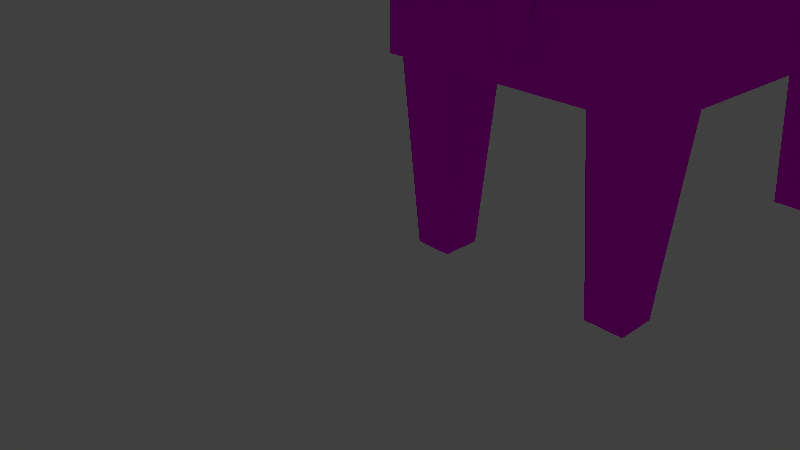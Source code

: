 # Source: mobs_cow.blend  (saved by Blender 2.79.0; exported with 4.5.12 LTS)
import bpy
from mathutils import Matrix  # noqa: F401  (used for matrix-valued properties, if any)

bpy.ops.wm.read_factory_settings(use_empty=True)
scene = bpy.context.scene
scene.name = 'Scene'

# ---- collections
col_collection_1 = bpy.data.collections.new('Collection 1'); scene.collection.children.link(col_collection_1)

# ---- images (referenced by path relative to the original .blend; pixels are not part of the script)
import os
ASSET_DIR = os.environ.get("B2B_ASSET_DIR", "")  # directory of the original .blend (textures are referenced by path, not embedded)
HERE = os.path.dirname(os.path.abspath(__file__))  # packed textures are extracted next to this script under _unpacked/

def load_image(name, relpath, width, height, colorspace="sRGB"):
    """Load a texture the original file referenced (path relative to the .blend, or extracted next to this script)."""
    p = next((c for c in (os.path.join(HERE, relpath), os.path.join(ASSET_DIR, relpath)) if relpath and os.path.exists(c)), "")
    if p:
        img = bpy.data.images.load(p, check_existing=True)
        img.name = name
    else:  # same state as the original file: an image datablock whose file is absent (Cycles renders it pink)
        img = bpy.data.images.new(name, width, height)
        img.source = "FILE"
        img.filepath = "//" + (relpath or name)
    img.colorspace_settings.name = colorspace
    return img
img_mobs_cow_png = load_image('mobs_cow.png', 'mobs_cow.png', 1024, 1024, 'sRGB')

# ---- materials (node trees are filled in below, after node groups)
mat_material_002 = bpy.data.materials.new('Material.002')
mat_material_002.alpha_threshold = 0.0
mat_material_002.roughness = 0.5

# ---- material node trees
mat_material_002.use_nodes = True; mat_material_002.node_tree.nodes.clear()
_N = mat_material_002.node_tree.nodes; _L = mat_material_002.node_tree.links
n0 = _N.new('ShaderNodeOutputMaterial'); n0.name = 'Material Output'; n0.location = (300, 300)
n1 = _N.new('ShaderNodeBsdfDiffuse'); n1.name = 'Diffuse BSDF'; n1.location = (10, 300)
n2 = _N.new('ShaderNodeTexImage'); n2.name = 'Image Texture'; n2.location = (-180, 300)
n2.width = 140
n2.image = img_mobs_cow_png
_L.new(n1.outputs[0], n0.inputs[0])
_L.new(n2.outputs[0], n1.inputs[0])
n0.is_active_output = True

# ---- world
world_world = bpy.data.worlds.new('World'); scene.world = world_world
world_world.color = (0.05088, 0.05088, 0.05088)
world_world.use_sun_shadow = False
world_world.sun_shadow_jitter_overblur = 0.0
world_world.cycles.sampling_method = 'MANUAL'

# ---- cameras
cam_camera = bpy.data.cameras.new('Camera')
cam_camera.clip_end = 100.0
cam_camera.lens = 35.0
cam_camera.sensor_width = 32.0
cam_camera.sensor_height = 18.0
cam_camera.ortho_scale = 7.314
cam_camera.dof.focus_distance = 0.0

# ---- lights
light_lamp = bpy.data.lights.new('Lamp', 'POINT')
light_lamp.transmission_factor = 0.0
light_lamp.cutoff_distance = 30.0
light_lamp.energy = 100.0
light_lamp.shadow_buffer_clip_start = 1.001
light_lamp.shadow_soft_size = 0.1
light_lamp.shadow_maximum_resolution = 0.006
light_lamp.use_absolute_resolution = True

# ---- meshes
me_id128 = bpy.data.meshes.new('ID128')
me_id128.from_pydata([(98.56, 318.1, 236.2), (97.65, 308.6, 206.1), (92.69, 390.2, 125.8), (41.87, 349.1, 141.6), (46.6, 390.2, 125.8), (92.69, 388.5, 121.4), (97.42, 349.1, 141.6), (97.42, 347.4, 137.2), (46.6, 388.5, 121.4), (41.87, 347.4, 137.2), (83.24, 4.874, 118.1), (82.44, 14.21, 138.4), (82.06, 9.762, 118.1), (85.42, 2.074, 139.4), (78.76, 3.726, 118.1), (77.44, 8.649, 118.1), (71.22, 11.41, 137.9), (76.06, 5.491, 171.1), (75.39, 9.293, 164.6), (75.03, 9.694, 170.7), (94.31, 318.1, 236.2), (98.56, 313.0, 236.2), (86.0, 322.5, 206.1), (97.65, 322.5, 206.1), (86.0, 308.6, 206.1), (94.31, 313.0, 236.2), (36.53, 330.9, 144.3), (36.53, 295.7, 151.1), (102.1, 330.9, 144.3), (102.1, 307.3, 211.8), (102.1, 295.7, 151.1), (36.53, 307.3, 211.8), (102.1, 342.5, 205.0), (98.1, 362.0, 183.5), (41.2, 344.9, 140.7), (36.53, 342.5, 205.0), (46.6, 404.2, 162.2), (92.69, 390.8, 127.3), (98.1, 344.9, 140.7), (41.2, 362.0, 183.5), (46.6, 390.8, 127.3), (92.69, 404.2, 162.2), (44.57, 325.4, 201.7), (96.21, 325.4, 201.7), (96.21, 224.6, 143.5), (96.21, 221.4, 197.7), (96.21, 328.7, 147.5), (44.57, 224.6, 143.5), (44.57, 328.7, 147.5), (44.57, 221.4, 197.7), (72.12, 11.36, 195.8), (76.25, 15.92, 195.8), (71.3, 14.69, 195.6), (77.07, 12.59, 196.0), (79.24, 10.74, 170.9), (80.27, 6.541, 171.2), (79.6, 10.34, 164.8), (80.63, 6.14, 165.1), (76.42, 5.09, 164.9), (74.21, -0.725, 138.9), (139.6, 15.08, 100.5), (-0.07547, 15.08, 100.5), (140.0, 136.5, 97.6), (138.6, 242.6, 100.4), (-0.1829, 242.6, 100.4), (-0.1829, 242.6, 204.6), (140.0, 136.5, 199.0), (0.352, 136.5, 97.6), (138.6, 242.6, 204.6), (0.352, 136.5, 199.0), (-0.07547, 15.08, 197.3), (139.6, 15.08, 197.3), (32.68, 238.6, 107.3), (7.751, 209.3, -0.007739), (2.613, 200.8, 107.3), (32.68, 200.8, 107.3), (2.613, 238.6, 107.3), (7.751, 230.1, -0.007739), (27.55, 209.3, -0.007739), (27.55, 230.1, -0.007739), (2.613, 57.51, 107.3), (2.613, 19.74, 107.3), (7.751, 28.22, -0.007739), (27.55, 49.04, -0.007739), (7.751, 49.04, -0.007739), (32.68, 57.51, 107.3), (27.55, 28.22, -0.007739), (32.68, 19.74, 107.3), (136.6, 200.8, 107.3), (106.5, 200.8, 107.3), (136.6, 238.6, 107.3), (106.5, 238.6, 107.3), (111.7, 209.3, -0.007739), (131.5, 209.3, -0.007739), (131.5, 230.1, -0.007739), (111.7, 230.1, -0.007739), (106.5, 19.74, 107.3), (131.5, 28.22, -0.007739), (136.6, 19.74, 107.3), (106.5, 57.51, 107.3), (131.5, 49.04, -0.007739), (111.7, 28.22, -0.007739), (111.7, 49.04, -0.007739), (136.6, 57.51, 107.3), (39.55, 301.5, 209.8), (37.19, 317.8, 190.5), (3.537, 307.8, 197.6), (6.538, 323.8, 196.9), (9.323, 324.1, 217.1), (6.322, 308.1, 217.7), (42.55, 317.5, 209.1), (34.19, 301.7, 191.2), (104.8, 301.7, 191.2), (99.45, 301.5, 209.8), (101.8, 317.8, 190.5), (132.5, 323.8, 196.9), (96.45, 317.5, 209.1), (132.7, 308.1, 217.7), (135.5, 307.8, 197.6), (129.7, 324.1, 217.1), (42.04, 322.4, 206.1), (42.04, 308.6, 206.1), (41.13, 318.1, 236.2), (45.39, 318.1, 236.2), (53.69, 322.4, 206.1), (53.69, 308.6, 206.1), (41.13, 313.0, 236.2), (45.39, 313.0, 236.2)], [], [(124, 120, 121, 125), (112, 118, 117, 113), (25, 21, 1, 24), (1, 23, 22, 24), (3, 4, 8, 9), (46, 44, 47, 48), (107, 108, 110, 105), (111, 105, 110, 104), (6, 2, 4, 3), (5, 2, 6, 7), (52, 51, 54, 19), (56, 54, 55, 57), (50, 53, 51, 52), (50, 52, 19, 17), (19, 54, 56, 18), (16, 15, 14, 59), (16, 11, 12, 15), (58, 18, 16, 59), (123, 127, 126, 122), (21, 0, 23, 1), (100, 97, 101, 102), (0, 21, 25, 20), (34, 38, 28, 26), (41, 33, 38, 37), (28, 30, 27, 26), (33, 41, 36, 39), (34, 26, 35), (36, 41, 37, 40), (38, 32, 28), (29, 32, 35, 31), (39, 34, 35), (31, 35, 26, 27), (29, 31, 27, 30), (36, 40, 34, 39), (33, 32, 38), (28, 32, 29, 30), (35, 32, 33, 39), (40, 37, 38, 34), (75, 72, 76, 74), (42, 48, 47, 49), (118, 115, 119, 117), (8, 5, 7, 9), (4, 2, 5, 8), (87, 85, 80, 81), (13, 59, 14, 10), (55, 53, 50, 17), (42, 43, 46, 48), (13, 57, 58, 59), (11, 56, 57, 13), (10, 12, 11, 13), (54, 51, 53, 55), (57, 55, 17, 58), (18, 56, 11, 16), (79, 78, 73, 77), (67, 62, 60, 61), (69, 67, 61, 70), (65, 64, 67, 69), (71, 70, 61, 60), (65, 68, 63, 64), (69, 66, 68, 65), (60, 62, 66, 71), (63, 68, 66, 62), (71, 66, 69, 70), (88, 90, 91, 89), (76, 77, 73, 74), (75, 74, 73, 78), (83, 86, 82, 84), (75, 78, 79, 72), (76, 72, 79, 77), (98, 103, 99, 96), (17, 19, 18, 58), (84, 82, 81, 80), (87, 81, 82, 86), (44, 46, 43, 45), (94, 93, 92, 95), (87, 86, 83, 85), (12, 10, 14, 15), (45, 49, 47, 44), (91, 95, 92, 89), (88, 89, 92, 93), (91, 90, 94, 95), (88, 93, 94, 90), (99, 102, 101, 96), (98, 96, 101, 97), (63, 62, 67, 64), (98, 97, 100, 103), (99, 103, 100, 102), (113, 116, 114, 112), (109, 108, 107, 106), (107, 105, 111, 106), (104, 110, 108, 109), (114, 116, 119, 115), (104, 109, 106, 111), (45, 43, 42, 49), (22, 20, 25, 24), (121, 126, 127, 125), (23, 0, 20, 22), (6, 3, 9, 7), (121, 120, 122, 126), (117, 119, 116, 113), (125, 127, 123, 124), (118, 112, 114, 115), (80, 85, 83, 84), (120, 124, 123, 122)])
_uv = me_id128.uv_layers.new(name='UVMap')
_uv.uv.foreach_set('vector', [0.4844, 0.9531, 0.4531, 0.9531, 0.4531, 0.9219, 0.4844, 0.9219, 0.2031, 0.1094, 0.25, 0.1094, 0.25, 0.1406, 0.2031, 0.1406, 0.6094, 0.9688, 0.6094, 0.9531, 0.5469, 0.9531, 0.5469, 0.9844, 0.5469, 0.9531, 0.5469, 0.9219, 0.5156, 0.9219, 0.5156, 0.9531, 0.7188, 0.7031, 0.7109, 0.6406, 0.7266, 0.6406, 0.7344, 0.7031, 0.9062, 0.75, 0.7656, 0.75, 0.7656, 0.6875, 0.9062, 0.6875, 0.07812, 0.08594, 0.07812, 0.05469, 0.125, 0.05469, 0.125, 0.08594, 0.1484, 0.08594, 0.125, 0.08594, 0.125, 0.05469, 0.1484, 0.05469, 0.6406, 0.7031, 0.6484, 0.6406, 0.7109, 0.6406, 0.7188, 0.7031, 0.6328, 0.6406, 0.6484, 0.6406, 0.6406, 0.7031, 0.625, 0.7031, 0.8594, 0.08594, 0.8438, 0.08594, 0.8438, 0.05469, 0.8594, 0.05469, 0.9062, 0.03906, 0.9062, 0.05469, 0.8906, 0.05469, 0.8906, 0.03906, 0.875, 0.1016, 0.8906, 0.1016, 0.8906, 0.08594, 0.875, 0.08594, 0.875, 0.08594, 0.8594, 0.08594, 0.8594, 0.05469, 0.875, 0.05469, 0.8594, 0.05469, 0.8438, 0.05469, 0.8438, 0.03906, 0.8594, 0.03906, 0.625, 0.05469, 0.6562, 0.0625, 0.6562, 0.07812, 0.625, 0.08594, 0.6484, 0.03125, 0.6797, 0.03125, 0.6719, 0.0625, 0.6562, 0.0625, 0.7656, 0.0625, 0.7656, 0.07812, 0.7344, 0.08594, 0.7344, 0.05469, 0.375, 0.9453, 0.375, 0.9297, 0.3906, 0.9297, 0.3906, 0.9453, 0.6094, 0.9453, 0.6094, 0.9297, 0.5469, 0.9219, 0.5469, 0.9531, 0.3125, 0.2656, 0.2812, 0.2656, 0.2812, 0.2344, 0.3125, 0.2344, 0.6094, 0.9297, 0.6094, 0.9453, 0.625, 0.9453, 0.625, 0.9297, 0.3047, 0.6953, 0.3047, 0.6328, 0.3281, 0.625, 0.3281, 0.7031, 0.1875, 0.9062, 0.25, 0.8984, 0.25, 0.9609, 0.1875, 0.9531, 0.3281, 0.625, 0.375, 0.625, 0.375, 0.7031, 0.3281, 0.7031, 0.1953, 0.8438, 0.1875, 0.9062, 0.125, 0.9062, 0.1172, 0.8438, 0.0625, 0.9609, 0.03906, 0.9688, 0.01562, 0.8906, 0.125, 0.9062, 0.1875, 0.9062, 0.1875, 0.9531, 0.125, 0.9531, 0.25, 0.9609, 0.2969, 0.8906, 0.2734, 0.9688, 0.2031, 0.75, 0.2031, 0.7969, 0.1094, 0.7969, 0.1094, 0.75, 0.0625, 0.8984, 0.0625, 0.9609, 0.01562, 0.8906, 0.1094, 0.75, 0.1094, 0.7969, 0.03125, 0.7969, 0.03125, 0.75, 0.1094, 0.6562, 0.1094, 0.75, 0.03125, 0.75, 0.03125, 0.6562, 0.125, 0.9062, 0.125, 0.9531, 0.0625, 0.9609, 0.0625, 0.8984, 0.25, 0.8984, 0.2969, 0.8906, 0.25, 0.9609, 0.2812, 0.7969, 0.2031, 0.7969, 0.2031, 0.75, 0.2812, 0.75, 0.1094, 0.7969, 0.2031, 0.7969, 0.1953, 0.8438, 0.1172, 0.8438, 0.2422, 0.6953, 0.2422, 0.6328, 0.3047, 0.6328, 0.3047, 0.6953, 0.9297, 0.4766, 0.8828, 0.4766, 0.8828, 0.4297, 0.9297, 0.4297, 0.9062, 0.625, 0.9062, 0.6875, 0.7656, 0.6875, 0.7656, 0.625, 0.2734, 0.08594, 0.25, 0.08594, 0.25, 0.05469, 0.2734, 0.05469, 0.7109, 0.7812, 0.6484, 0.7812, 0.6406, 0.7188, 0.7188, 0.7188, 0.7109, 0.6406, 0.6484, 0.6406, 0.6484, 0.625, 0.7109, 0.625, 0.25, 0.4766, 0.2031, 0.4766, 0.2031, 0.4297, 0.25, 0.4297, 0.6797, 0.1094, 0.6484, 0.1094, 0.6562, 0.07812, 0.6719, 0.07812, 0.8906, 0.05469, 0.8906, 0.08594, 0.875, 0.08594, 0.875, 0.05469, 0.9062, 0.875, 0.9062, 0.8125, 0.9688, 0.8125, 0.9688, 0.875, 0.7891, 0.03125, 0.7812, 0.0625, 0.7656, 0.0625, 0.7578, 0.03125, 0.8125, 0.08594, 0.7812, 0.07812, 0.7812, 0.0625, 0.8125, 0.05469, 0.6719, 0.07812, 0.6719, 0.0625, 0.7031, 0.05469, 0.7031, 0.08594, 0.9062, 0.05469, 0.9062, 0.08594, 0.8906, 0.08594, 0.8906, 0.05469, 0.8906, 0.03906, 0.8906, 0.05469, 0.875, 0.05469, 0.875, 0.03906, 0.7656, 0.07812, 0.7812, 0.07812, 0.7891, 0.1094, 0.7578, 0.1094, 0.375, 0.2656, 0.3438, 0.2656, 0.3438, 0.2344, 0.375, 0.2344, 0.4062, 0.01562, 0.5938, 0.01562, 0.5938, 0.1719, 0.4062, 0.1719, 0.4062, 0.4531, 0.2812, 0.4531, 0.2812, 0.2969, 0.4062, 0.2969, 0.4062, 0.5938, 0.2812, 0.5938, 0.2812, 0.4531, 0.4062, 0.4531, 0.5938, 0.2969, 0.4062, 0.2969, 0.4062, 0.1719, 0.5938, 0.1719, 0.4062, 0.5938, 0.5938, 0.5938, 0.5938, 0.7188, 0.4062, 0.7188, 0.4062, 0.4531, 0.5938, 0.4531, 0.5938, 0.5938, 0.4062, 0.5938, 0.7188, 0.2969, 0.7188, 0.4531, 0.5938, 0.4531, 0.5938, 0.2969, 0.7188, 0.5938, 0.5938, 0.5938, 0.5938, 0.4531, 0.7188, 0.4531, 0.5938, 0.2969, 0.5938, 0.4531, 0.4062, 0.4531, 0.4062, 0.2969, 0.9375, 0.3047, 0.8906, 0.3047, 0.8906, 0.2578, 0.9375, 0.2578, 0.8828, 0.4297, 0.75, 0.4297, 0.75, 0.3984, 0.8828, 0.3828, 0.8828, 0.5234, 0.8828, 0.5703, 0.75, 0.5703, 0.75, 0.5391, 0.3125, 0.2031, 0.2812, 0.2031, 0.2812, 0.1719, 0.3125, 0.1719, 0.8828, 0.5234, 0.75, 0.5156, 0.75, 0.4844, 0.8828, 0.4766, 0.8828, 0.4297, 0.8828, 0.4766, 0.75, 0.4766, 0.75, 0.4453, 0.25, 0.3047, 0.2031, 0.3047, 0.2031, 0.2578, 0.25, 0.2578, 0.875, 0.05469, 0.8594, 0.05469, 0.8594, 0.03906, 0.875, 0.03906, 0.0625, 0.4297, 0.0625, 0.3984, 0.2031, 0.3828, 0.2031, 0.4297, 0.2031, 0.5234, 0.2031, 0.5703, 0.0625, 0.5703, 0.0625, 0.5391, 0.7656, 0.75, 0.9062, 0.75, 0.9062, 0.8125, 0.7656, 0.8125, 0.375, 0.2031, 0.3438, 0.2031, 0.3438, 0.1719, 0.375, 0.1719, 0.2031, 0.5234, 0.0625, 0.5156, 0.0625, 0.4844, 0.2031, 0.4766, 0.6719, 0.0625, 0.6719, 0.07812, 0.6562, 0.07812, 0.6562, 0.0625, 0.7656, 0.8125, 0.7656, 0.875, 0.7031, 0.875, 0.7031, 0.8125, 0.8906, 0.2578, 0.75, 0.25, 0.75, 0.2188, 0.8906, 0.2109, 0.8906, 0.1641, 0.8906, 0.2109, 0.75, 0.1953, 0.75, 0.1641, 0.8906, 0.2578, 0.8906, 0.3047, 0.75, 0.2891, 0.75, 0.2578, 0.8906, 0.3516, 0.75, 0.3359, 0.75, 0.3047, 0.8906, 0.3047, 0.2031, 0.2578, 0.0625, 0.25, 0.0625, 0.2188, 0.2031, 0.2109, 0.2031, 0.1641, 0.2031, 0.2109, 0.0625, 0.1953, 0.0625, 0.1641, 0.5938, 0.7188, 0.5938, 0.8594, 0.4062, 0.8594, 0.4062, 0.7188, 0.2031, 0.3516, 0.0625, 0.3359, 0.0625, 0.3047, 0.2031, 0.3047, 0.2031, 0.2578, 0.2031, 0.3047, 0.0625, 0.2891, 0.0625, 0.2578, 0.1797, 0.05469, 0.2031, 0.05469, 0.2031, 0.08594, 0.1797, 0.08594, 0.05469, 0.05469, 0.07812, 0.05469, 0.07812, 0.08594, 0.05469, 0.08594, 0.07812, 0.08594, 0.125, 0.08594, 0.125, 0.1094, 0.07812, 0.1094, 0.125, 0.03125, 0.125, 0.05469, 0.07812, 0.05469, 0.07812, 0.03125, 0.2031, 0.08594, 0.2031, 0.05469, 0.25, 0.05469, 0.25, 0.08594, 0.125, 0.1406, 0.07812, 0.1406, 0.07812, 0.1094, 0.125, 0.1094, 0.7656, 0.8125, 0.9062, 0.8125, 0.9062, 0.875, 0.7656, 0.875, 0.6875, 0.9219, 0.625, 0.9297, 0.625, 0.9453, 0.6875, 0.9531, 0.4531, 0.9219, 0.3906, 0.9219, 0.3906, 0.9062, 0.4531, 0.8906, 0.5469, 0.9219, 0.6094, 0.9219, 0.6094, 0.9062, 0.5469, 0.8906, 0.6406, 0.7031, 0.7188, 0.7031, 0.7188, 0.7188, 0.6406, 0.7188, 0.4531, 0.9219, 0.4531, 0.9531, 0.3906, 0.9453, 0.3906, 0.9297, 0.25, 0.03125, 0.25, 0.05469, 0.2031, 0.05469, 0.2031, 0.03125, 0.3125, 0.9219, 0.375, 0.9297, 0.375, 0.9453, 0.3125, 0.9531, 0.25, 0.1094, 0.2031, 0.1094, 0.2031, 0.08594, 0.25, 0.08594, 0.2031, 0.4297, 0.2031, 0.4766, 0.0625, 0.4766, 0.0625, 0.4453, 0.4531, 0.9531, 0.4531, 0.9844, 0.3906, 0.9688, 0.3906, 0.9531])
me_id128.materials.append(mat_material_002)
me_id128.use_remesh_preserve_volume = False
me_id128.use_remesh_preserve_attributes = False
me_id128.use_mirror_vertex_groups = False
me_id128.update()
arm_armature = bpy.data.armatures.new('Armature')  # bones are not reproduced

# ---- objects
ob_armature = bpy.data.objects.new('Armature', arm_armature)
ob_cow = bpy.data.objects.new('Cow', me_id128)
ob_lamp = bpy.data.objects.new('Lamp', light_lamp)
ob_camera = bpy.data.objects.new('Camera', cam_camera)

# ---- transforms, parenting, visibility, modifiers, constraints
ob_armature.location = (0.0, 3.403, 11.57)
ob_armature.rotation_euler = (-1.484, -2.212e-16, 2.027e-16)
ob_armature.scale = (3.771, 3.771, 3.771)
ob_armature.hide_viewport = True
ob_armature.show_in_front = True
ob_armature.lineart.crease_threshold = 0.0
ob_cow.parent = ob_armature
ob_cow.matrix_parent_inverse = Matrix(((0.2652, 5.376e-17, 5.867e-17, -8.615e-16), (5.376e-17, 0.02312, -0.2642, 2.978), (-5.867e-17, 0.2642, 0.02312, -1.166), (0.0, 0.0, 0.0, 1.0)))
ob_cow.location = (-4.579, -8.278, -0.09945)
ob_cow.scale = (0.06604, 0.06604, 0.06604)
ob_cow.lineart.crease_threshold = 0.0
_vg = ob_cow.vertex_groups.new(name='Front Spine')
_vg = ob_cow.vertex_groups.new(name='Front Breast')
for _i, _w in zip([10, 12, 13, 14, 59, 60, 61, 62, 63, 64, 65, 66, 67, 68, 69, 70, 71, 76, 81, 83, 90, 96, 98], [0.0, 0.0, 0.0, 0.0, 0.0, 1.0, 0.9968, 0.0, 0.9221, 1.0, 1.0, 0.0, 0.0, 1.0, 0.0, 0.9794, 0.9998, 0.01255, 0.09262, 0.0, 0.0, 0.0, 0.01035]): _vg.add([_i], _w, 'REPLACE')
_vg = ob_cow.vertex_groups.new(name='Front Right Hip')
_vg = ob_cow.vertex_groups.new(name='Front Right Leg')
for _i, _w in zip([63, 88, 89, 90, 91, 92, 93, 94, 95], [0.0, 1.0, 1.0, 1.0, 1.0, 1.0, 1.0, 1.0, 1.0]): _vg.add([_i], _w, 'REPLACE')
_vg = ob_cow.vertex_groups.new(name='Front Left Hip')
_vg = ob_cow.vertex_groups.new(name='Front Left Leg')
for _i, _w in zip([63, 64, 72, 73, 74, 75, 76, 77, 78, 79, 88, 89, 90], [0.0, 0.0002722, 1.0, 1.0, 1.0, 1.0, 1.0, 1.0, 1.0, 1.0, 0.0, 0.0, 0.01832]): _vg.add([_i], _w, 'REPLACE')
_vg = ob_cow.vertex_groups.new(name='Neck')
for _i, _w in zip([26, 30, 42, 43, 44, 45, 46, 47, 48, 49, 62, 63, 64, 68, 72, 75, 76, 79, 88, 89, 90, 91, 94, 103, 120], [0.0, 0.0, 1.0, 1.0, 1.0, 1.0, 1.0, 1.0, 1.0, 1.0, 0.0, 0.0, 0.0, 0.0, 0.0, 0.0, 0.0, 0.0, 0.0, 0.0, 0.0, 0.0, 0.0, 0.0, 0.0]): _vg.add([_i], _w, 'REPLACE')
_vg = ob_cow.vertex_groups.new(name='Head')
for _i, _w in zip([2, 3, 4, 5, 6, 7, 26, 27, 28, 29, 30, 31, 32, 33, 34, 35, 36, 37, 38, 39, 40, 41, 63, 122, 123, 126, 127], [0.0, 0.0, 0.0007755, 0.0, 0.0, 0.0, 1.0, 1.0, 1.0, 1.0, 1.0, 1.0, 1.0, 1.0, 1.0, 1.0, 0.9806, 1.0, 1.0, 1.0, 1.0, 0.9765, 0.005164, 0.0, 0.0, 0.0, 0.0]): _vg.add([_i], _w, 'REPLACE')
_vg = ob_cow.vertex_groups.new(name='Upper Jaw')
_vg = ob_cow.vertex_groups.new(name='Mouth')
for _i, _w in zip([2, 3, 4, 5, 6, 7, 8, 9, 37, 40], [1.0, 1.0, 1.0, 1.0, 0.9982, 1.0, 1.0, 1.0, 0.00413, 0.0]): _vg.add([_i], _w, 'REPLACE')
_vg = ob_cow.vertex_groups.new(name='Mid Spine')
for _i, _w in zip([62, 66, 67, 69], [1.0, 0.9417, 1.0, 1.0]): _vg.add([_i], _w, 'REPLACE')
_vg = ob_cow.vertex_groups.new(name='Rear Spine')
_vg = ob_cow.vertex_groups.new(name='Upper Tail')
_vg = ob_cow.vertex_groups.new(name='Tail')
for _i, _w in zip([10, 11, 12, 13, 14, 15, 16, 17, 18, 19, 50, 51, 52, 53, 54, 55, 56, 57, 58, 59], [0.9888, 1.0, 1.0, 1.0, 1.0, 1.0, 1.0, 1.0, 1.0, 1.0, 1.0, 1.0, 1.0, 1.0, 1.0, 1.0, 1.0, 1.0, 0.994, 1.0]): _vg.add([_i], _w, 'REPLACE')
_vg = ob_cow.vertex_groups.new(name='Rear Breast')
_vg = ob_cow.vertex_groups.new(name='Rear Right Hip')
_vg = ob_cow.vertex_groups.new(name='Rear Right Leg')
for _i, _w in zip([96, 97, 98, 99, 100, 101, 102, 103], [1.0, 0.9098, 1.0, 1.0, 0.9427, 0.977, 1.0, 1.0]): _vg.add([_i], _w, 'REPLACE')
_vg = ob_cow.vertex_groups.new(name='Rear Left Hip')
_vg = ob_cow.vertex_groups.new(name='Rear Left Leg')
for _i, _w in zip([80, 81, 82, 83, 84, 85, 86, 87], [0.9634, 1.0, 0.9737, 0.9815, 1.0, 1.0, 0.9602, 1.0]): _vg.add([_i], _w, 'REPLACE')
_vg = ob_cow.vertex_groups.new(name='Right Ear')
for _i, _w in zip([29, 112, 113, 114, 115, 116, 117, 118, 119], [0.0, 1.0, 1.0, 1.0, 1.0, 1.0, 1.0, 1.0, 0.989]): _vg.add([_i], _w, 'REPLACE')
_vg = ob_cow.vertex_groups.new(name='Left Ear')
for _i, _w in zip([104, 105, 106, 107, 108, 109, 110, 111, 121], [1.0, 1.0, 1.0, 1.0, 1.0, 1.0, 1.0, 1.0, 0.0]): _vg.add([_i], _w, 'REPLACE')
_vg = ob_cow.vertex_groups.new(name='Right Horn')
for _i, _w in zip([0, 1, 20, 21, 22, 23, 24, 25], [1.0, 1.0, 0.9957, 1.0, 1.0, 1.0, 1.0, 1.0]): _vg.add([_i], _w, 'REPLACE')
_vg = ob_cow.vertex_groups.new(name='Left Horn')
for _i, _w in zip([120, 121, 122, 123, 124, 125, 126, 127], [1.0, 1.0, 1.0, 1.0, 1.0, 0.9888, 1.0, 1.0]): _vg.add([_i], _w, 'REPLACE')
_m = ob_cow.modifiers.new('Armature', 'ARMATURE')
_m.object = ob_armature
ob_lamp.location = (-7.048, 12.42, 16.27)
ob_lamp.rotation_euler = (0.6503, 0.05522, 1.866)
ob_lamp.scale = (2.6, 2.6, 2.6)
ob_lamp.lock_rotations_4d = False
ob_lamp.empty_display_type = 'ARROWS'
ob_lamp.color = (0.0, 0.0, 0.0, 0.0)
ob_lamp.hide_viewport = True
ob_lamp.lineart.crease_threshold = 0.0
ob_camera.location = (14.87, -25.2, 13.79)
ob_camera.rotation_euler = (1.109, 0.0, 0.8149)
ob_camera.scale = (2.6, 2.6, 2.6)
ob_camera.lock_rotations_4d = False
ob_camera.empty_display_type = 'ARROWS'
ob_camera.color = (0.0, 0.0, 0.0, 0.0)
ob_camera.hide_viewport = True
ob_camera.display_type = 'WIRE'
ob_camera.lineart.crease_threshold = 0.0

# ---- collection membership
col_collection_1.objects.link(ob_armature)
col_collection_1.objects.link(ob_cow)
col_collection_1.objects.link(ob_lamp)
col_collection_1.objects.link(ob_camera)

# ---- scene / render settings (as saved in the file)
scene.camera = ob_camera
scene.frame_start = 0; scene.frame_end = 185; scene.frame_set(1)
scene.render.engine = 'CYCLES'
scene.render.resolution_percentage = 50
scene.render.dither_intensity = 0.0
scene.cycles.use_denoising = False
scene.cycles.samples = 128
scene.cycles.sampling_pattern = 'TABULATED_SOBOL'
scene.cycles.use_adaptive_sampling = False
scene.cycles.use_light_tree = False
scene.cycles.blur_glossy = 0.0
scene.cycles.pixel_filter_type = 'GAUSSIAN'
scene.cycles.filter_width = 0.01
scene.cycles.sample_clamp_indirect = 0.0
scene.view_settings.view_transform = 'Standard'
bpy.context.view_layer.update()
